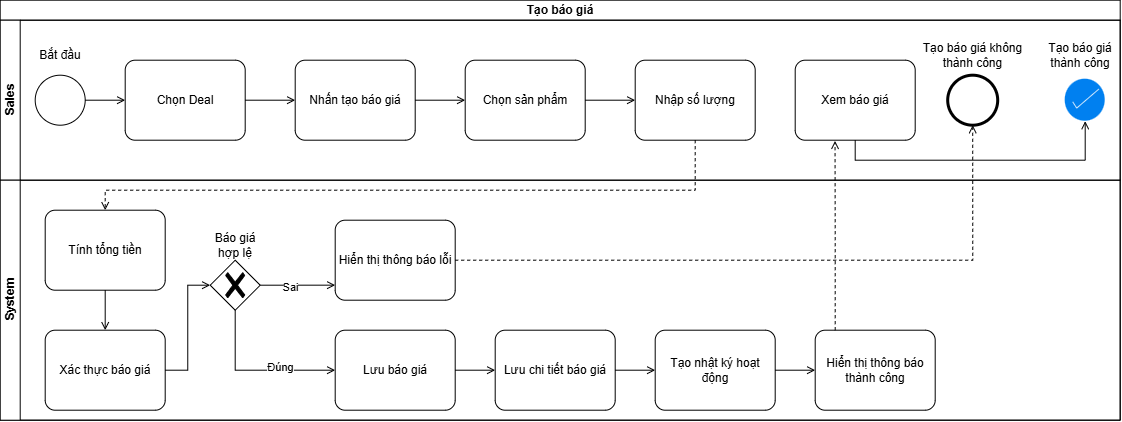

The diagram above was exported from draw.io. Its source (the exported page's mxGraphModel, read from the mxfile embedded in the PNG):
<mxGraphModel dx="1144" dy="840" grid="1" gridSize="10" guides="1" tooltips="1" connect="1" arrows="1" fold="1" page="1" pageScale="1" pageWidth="850" pageHeight="1100" math="0" shadow="0">
  <root>
    <mxCell id="0" />
    <mxCell id="1" parent="0" />
    <mxCell id="zW4OyqYyfLKYbV0E9B2Y-1" parent="1" style="swimlane;html=1;childLayout=stackLayout;resizeParent=1;resizeParentMax=0;horizontal=1;startSize=20;horizontalStack=0;whiteSpace=wrap;" value="Tạo báo giá" vertex="1">
      <mxGeometry height="420" width="1120" x="185" y="120" as="geometry" />
    </mxCell>
    <mxCell id="zW4OyqYyfLKYbV0E9B2Y-2" parent="zW4OyqYyfLKYbV0E9B2Y-1" style="swimlane;html=1;startSize=20;horizontal=0;strokeColor=light-dark(#000000,#2111FF);" value="Sales" vertex="1">
      <mxGeometry height="160" width="1120" y="20" as="geometry" />
    </mxCell>
    <mxCell id="zW4OyqYyfLKYbV0E9B2Y-5" parent="zW4OyqYyfLKYbV0E9B2Y-2" style="points=[[0.145,0.145,0],[0.5,0,0],[0.855,0.145,0],[1,0.5,0],[0.855,0.855,0],[0.5,1,0],[0.145,0.855,0],[0,0.5,0]];shape=mxgraph.bpmn.event;html=1;verticalLabelPosition=bottom;labelBackgroundColor=#ffffff;verticalAlign=top;align=center;perimeter=ellipsePerimeter;outlineConnect=0;aspect=fixed;outline=standard;symbol=general;" value="" vertex="1">
      <mxGeometry height="50" width="50" x="35" y="55" as="geometry" />
    </mxCell>
    <mxCell id="zW4OyqYyfLKYbV0E9B2Y-6" parent="zW4OyqYyfLKYbV0E9B2Y-2" style="points=[[0.25,0,0],[0.5,0,0],[0.75,0,0],[1,0.25,0],[1,0.5,0],[1,0.75,0],[0.75,1,0],[0.5,1,0],[0.25,1,0],[0,0.75,0],[0,0.5,0],[0,0.25,0]];shape=mxgraph.bpmn.task2;whiteSpace=wrap;rectStyle=rounded;size=10;html=1;container=1;expand=0;collapsible=0;taskMarker=abstract;" value="Chọn Deal" vertex="1">
      <mxGeometry height="80" width="120" x="125" y="40" as="geometry" />
    </mxCell>
    <mxCell id="zW4OyqYyfLKYbV0E9B2Y-7" parent="zW4OyqYyfLKYbV0E9B2Y-2" style="points=[[0.25,0,0],[0.5,0,0],[0.75,0,0],[1,0.25,0],[1,0.5,0],[1,0.75,0],[0.75,1,0],[0.5,1,0],[0.25,1,0],[0,0.75,0],[0,0.5,0],[0,0.25,0]];shape=mxgraph.bpmn.task2;whiteSpace=wrap;rectStyle=rounded;size=10;html=1;container=1;expand=0;collapsible=0;taskMarker=abstract;" value="Nhấn tạo báo giá" vertex="1">
      <mxGeometry height="80" width="120" x="295" y="40" as="geometry" />
    </mxCell>
    <mxCell id="zW4OyqYyfLKYbV0E9B2Y-8" parent="zW4OyqYyfLKYbV0E9B2Y-2" style="points=[[0.25,0,0],[0.5,0,0],[0.75,0,0],[1,0.25,0],[1,0.5,0],[1,0.75,0],[0.75,1,0],[0.5,1,0],[0.25,1,0],[0,0.75,0],[0,0.5,0],[0,0.25,0]];shape=mxgraph.bpmn.task2;whiteSpace=wrap;rectStyle=rounded;size=10;html=1;container=1;expand=0;collapsible=0;taskMarker=abstract;" value="Chọn sản phẩm" vertex="1">
      <mxGeometry height="80" width="120" x="465" y="40" as="geometry" />
    </mxCell>
    <mxCell id="zW4OyqYyfLKYbV0E9B2Y-9" parent="zW4OyqYyfLKYbV0E9B2Y-2" style="points=[[0.25,0,0],[0.5,0,0],[0.75,0,0],[1,0.25,0],[1,0.5,0],[1,0.75,0],[0.75,1,0],[0.5,1,0],[0.25,1,0],[0,0.75,0],[0,0.5,0],[0,0.25,0]];shape=mxgraph.bpmn.task2;whiteSpace=wrap;rectStyle=rounded;size=10;html=1;container=1;expand=0;collapsible=0;taskMarker=abstract;" value="Nhập số lượng" vertex="1">
      <mxGeometry height="80" width="120" x="635" y="40" as="geometry" />
    </mxCell>
    <mxCell id="zW4OyqYyfLKYbV0E9B2Y-10" parent="zW4OyqYyfLKYbV0E9B2Y-2" style="points=[[0.145,0.145,0],[0.5,0,0],[0.855,0.145,0],[1,0.5,0],[0.855,0.855,0],[0.5,1,0],[0.145,0.855,0],[0,0.5,0]];shape=mxgraph.bpmn.event;html=1;verticalLabelPosition=bottom;labelBackgroundColor=#ffffff;verticalAlign=top;align=center;perimeter=ellipsePerimeter;outlineConnect=0;aspect=fixed;outline=end;symbol=terminate2;" value="" vertex="1">
      <mxGeometry height="50" width="50" x="947.5" y="55" as="geometry" />
    </mxCell>
    <mxCell id="zW4OyqYyfLKYbV0E9B2Y-11" parent="zW4OyqYyfLKYbV0E9B2Y-2" style="html=1;verticalLabelPosition=bottom;labelBackgroundColor=#ffffff;verticalAlign=top;shadow=0;dashed=0;strokeWidth=2;shape=mxgraph.ios7.misc.select;fillColor=#0080f0;strokeColor=#ffffff;sketch=0;" value="" vertex="1">
      <mxGeometry height="42" width="40" x="1065" y="59" as="geometry" />
    </mxCell>
    <mxCell id="zW4OyqYyfLKYbV0E9B2Y-20" parent="zW4OyqYyfLKYbV0E9B2Y-2" style="text;html=1;whiteSpace=wrap;strokeColor=none;fillColor=none;align=center;verticalAlign=middle;rounded=0;" value="Bắt đầu" vertex="1">
      <mxGeometry height="30" width="60" x="30" y="20" as="geometry" />
    </mxCell>
    <mxCell id="zW4OyqYyfLKYbV0E9B2Y-21" parent="zW4OyqYyfLKYbV0E9B2Y-2" style="points=[[0.25,0,0],[0.5,0,0],[0.75,0,0],[1,0.25,0],[1,0.5,0],[1,0.75,0],[0.75,1,0],[0.5,1,0],[0.25,1,0],[0,0.75,0],[0,0.5,0],[0,0.25,0]];shape=mxgraph.bpmn.task2;whiteSpace=wrap;rectStyle=rounded;size=10;html=1;container=1;expand=0;collapsible=0;taskMarker=abstract;" value="Xem báo giá" vertex="1">
      <mxGeometry height="80" width="120" x="795" y="40" as="geometry" />
    </mxCell>
    <mxCell id="zW4OyqYyfLKYbV0E9B2Y-22" parent="zW4OyqYyfLKYbV0E9B2Y-2" style="text;html=1;whiteSpace=wrap;strokeColor=none;fillColor=none;align=center;verticalAlign=middle;rounded=0;" value="Tạo báo giá thành công" vertex="1">
      <mxGeometry height="30" width="70" x="1045" y="20" as="geometry" />
    </mxCell>
    <mxCell id="zW4OyqYyfLKYbV0E9B2Y-23" parent="zW4OyqYyfLKYbV0E9B2Y-2" style="text;html=1;whiteSpace=wrap;strokeColor=none;fillColor=none;align=center;verticalAlign=middle;rounded=0;" value="Tạo báo giá không thành công" vertex="1">
      <mxGeometry height="30" width="105" x="920" y="20" as="geometry" />
    </mxCell>
    <mxCell id="zW4OyqYyfLKYbV0E9B2Y-27" edge="1" parent="zW4OyqYyfLKYbV0E9B2Y-2" source="zW4OyqYyfLKYbV0E9B2Y-5" style="edgeStyle=orthogonalEdgeStyle;rounded=0;orthogonalLoop=1;jettySize=auto;html=1;entryX=0;entryY=0.5;entryDx=0;entryDy=0;entryPerimeter=0;endArrow=open;endFill=0;" target="zW4OyqYyfLKYbV0E9B2Y-6">
      <mxGeometry relative="1" as="geometry" />
    </mxCell>
    <mxCell id="zW4OyqYyfLKYbV0E9B2Y-28" edge="1" parent="zW4OyqYyfLKYbV0E9B2Y-2" source="zW4OyqYyfLKYbV0E9B2Y-6" style="edgeStyle=orthogonalEdgeStyle;rounded=0;orthogonalLoop=1;jettySize=auto;html=1;entryX=0;entryY=0.5;entryDx=0;entryDy=0;entryPerimeter=0;endArrow=open;endFill=0;" target="zW4OyqYyfLKYbV0E9B2Y-7">
      <mxGeometry relative="1" as="geometry" />
    </mxCell>
    <mxCell id="zW4OyqYyfLKYbV0E9B2Y-29" edge="1" parent="zW4OyqYyfLKYbV0E9B2Y-2" source="zW4OyqYyfLKYbV0E9B2Y-7" style="edgeStyle=orthogonalEdgeStyle;rounded=0;orthogonalLoop=1;jettySize=auto;html=1;entryX=0;entryY=0.5;entryDx=0;entryDy=0;entryPerimeter=0;endArrow=open;endFill=0;" target="zW4OyqYyfLKYbV0E9B2Y-8">
      <mxGeometry relative="1" as="geometry" />
    </mxCell>
    <mxCell id="zW4OyqYyfLKYbV0E9B2Y-30" edge="1" parent="zW4OyqYyfLKYbV0E9B2Y-2" source="zW4OyqYyfLKYbV0E9B2Y-8" style="edgeStyle=orthogonalEdgeStyle;rounded=0;orthogonalLoop=1;jettySize=auto;html=1;entryX=0;entryY=0.5;entryDx=0;entryDy=0;entryPerimeter=0;endArrow=open;endFill=0;" target="zW4OyqYyfLKYbV0E9B2Y-9">
      <mxGeometry relative="1" as="geometry" />
    </mxCell>
    <mxCell id="zW4OyqYyfLKYbV0E9B2Y-41" edge="1" parent="zW4OyqYyfLKYbV0E9B2Y-2" source="zW4OyqYyfLKYbV0E9B2Y-21" style="edgeStyle=orthogonalEdgeStyle;rounded=0;orthogonalLoop=1;jettySize=auto;html=1;entryX=0.5;entryY=1;entryDx=0;entryDy=0;entryPerimeter=0;exitX=0.5;exitY=1;exitDx=0;exitDy=0;exitPerimeter=0;endArrow=open;endFill=0;" target="zW4OyqYyfLKYbV0E9B2Y-11">
      <mxGeometry relative="1" as="geometry" />
    </mxCell>
    <mxCell id="zW4OyqYyfLKYbV0E9B2Y-3" parent="zW4OyqYyfLKYbV0E9B2Y-1" style="swimlane;html=1;startSize=20;horizontal=0;strokeColor=light-dark(#000000,#14FF11);" value="System" vertex="1">
      <mxGeometry height="240" width="1120" y="180" as="geometry" />
    </mxCell>
    <mxCell id="zW4OyqYyfLKYbV0E9B2Y-12" parent="zW4OyqYyfLKYbV0E9B2Y-3" style="points=[[0.25,0,0],[0.5,0,0],[0.75,0,0],[1,0.25,0],[1,0.5,0],[1,0.75,0],[0.75,1,0],[0.5,1,0],[0.25,1,0],[0,0.75,0],[0,0.5,0],[0,0.25,0]];shape=mxgraph.bpmn.task2;whiteSpace=wrap;rectStyle=rounded;size=10;html=1;container=1;expand=0;collapsible=0;taskMarker=abstract;" value="Tính tổng tiền" vertex="1">
      <mxGeometry height="80" width="120" x="45" y="30" as="geometry" />
    </mxCell>
    <mxCell id="zW4OyqYyfLKYbV0E9B2Y-13" parent="zW4OyqYyfLKYbV0E9B2Y-3" style="points=[[0.25,0,0],[0.5,0,0],[0.75,0,0],[1,0.25,0],[1,0.5,0],[1,0.75,0],[0.75,1,0],[0.5,1,0],[0.25,1,0],[0,0.75,0],[0,0.5,0],[0,0.25,0]];shape=mxgraph.bpmn.task2;whiteSpace=wrap;rectStyle=rounded;size=10;html=1;container=1;expand=0;collapsible=0;taskMarker=abstract;" value="Xác thực báo giá" vertex="1">
      <mxGeometry height="80" width="120" x="45" y="150" as="geometry" />
    </mxCell>
    <mxCell id="zW4OyqYyfLKYbV0E9B2Y-14" parent="zW4OyqYyfLKYbV0E9B2Y-3" style="points=[[0.25,0.25,0],[0.5,0,0],[0.75,0.25,0],[1,0.5,0],[0.75,0.75,0],[0.5,1,0],[0.25,0.75,0],[0,0.5,0]];shape=mxgraph.bpmn.gateway2;html=1;verticalLabelPosition=bottom;labelBackgroundColor=#ffffff;verticalAlign=top;align=center;perimeter=rhombusPerimeter;outlineConnect=0;outline=none;symbol=none;gwType=exclusive;" value="" vertex="1">
      <mxGeometry height="50" width="50" x="210" y="80" as="geometry" />
    </mxCell>
    <mxCell id="zW4OyqYyfLKYbV0E9B2Y-15" parent="zW4OyqYyfLKYbV0E9B2Y-3" style="points=[[0.25,0,0],[0.5,0,0],[0.75,0,0],[1,0.25,0],[1,0.5,0],[1,0.75,0],[0.75,1,0],[0.5,1,0],[0.25,1,0],[0,0.75,0],[0,0.5,0],[0,0.25,0]];shape=mxgraph.bpmn.task2;whiteSpace=wrap;rectStyle=rounded;size=10;html=1;container=1;expand=0;collapsible=0;taskMarker=abstract;" value="Hiển thị thông báo lỗi" vertex="1">
      <mxGeometry height="80" width="120" x="335" y="40" as="geometry" />
    </mxCell>
    <mxCell id="zW4OyqYyfLKYbV0E9B2Y-16" parent="zW4OyqYyfLKYbV0E9B2Y-3" style="points=[[0.25,0,0],[0.5,0,0],[0.75,0,0],[1,0.25,0],[1,0.5,0],[1,0.75,0],[0.75,1,0],[0.5,1,0],[0.25,1,0],[0,0.75,0],[0,0.5,0],[0,0.25,0]];shape=mxgraph.bpmn.task2;whiteSpace=wrap;rectStyle=rounded;size=10;html=1;container=1;expand=0;collapsible=0;taskMarker=abstract;" value="Lưu báo giá" vertex="1">
      <mxGeometry height="80" width="120" x="335" y="150" as="geometry" />
    </mxCell>
    <mxCell id="zW4OyqYyfLKYbV0E9B2Y-17" parent="zW4OyqYyfLKYbV0E9B2Y-3" style="points=[[0.25,0,0],[0.5,0,0],[0.75,0,0],[1,0.25,0],[1,0.5,0],[1,0.75,0],[0.75,1,0],[0.5,1,0],[0.25,1,0],[0,0.75,0],[0,0.5,0],[0,0.25,0]];shape=mxgraph.bpmn.task2;whiteSpace=wrap;rectStyle=rounded;size=10;html=1;container=1;expand=0;collapsible=0;taskMarker=abstract;" value="Lưu chi tiết báo giá" vertex="1">
      <mxGeometry height="80" width="120" x="495" y="150" as="geometry" />
    </mxCell>
    <mxCell id="zW4OyqYyfLKYbV0E9B2Y-18" parent="zW4OyqYyfLKYbV0E9B2Y-3" style="points=[[0.25,0,0],[0.5,0,0],[0.75,0,0],[1,0.25,0],[1,0.5,0],[1,0.75,0],[0.75,1,0],[0.5,1,0],[0.25,1,0],[0,0.75,0],[0,0.5,0],[0,0.25,0]];shape=mxgraph.bpmn.task2;whiteSpace=wrap;rectStyle=rounded;size=10;html=1;container=1;expand=0;collapsible=0;taskMarker=abstract;" value="Tạo nhật ký hoạt động" vertex="1">
      <mxGeometry height="80" width="120" x="655" y="150" as="geometry" />
    </mxCell>
    <mxCell id="zW4OyqYyfLKYbV0E9B2Y-19" parent="zW4OyqYyfLKYbV0E9B2Y-3" style="points=[[0.25,0,0],[0.5,0,0],[0.75,0,0],[1,0.25,0],[1,0.5,0],[1,0.75,0],[0.75,1,0],[0.5,1,0],[0.25,1,0],[0,0.75,0],[0,0.5,0],[0,0.25,0]];shape=mxgraph.bpmn.task2;whiteSpace=wrap;rectStyle=rounded;size=10;html=1;container=1;expand=0;collapsible=0;taskMarker=abstract;" value="Hiển thị thông báo thành công" vertex="1">
      <mxGeometry height="80" width="120" x="815" y="150" as="geometry" />
    </mxCell>
    <mxCell id="zW4OyqYyfLKYbV0E9B2Y-24" parent="zW4OyqYyfLKYbV0E9B2Y-3" style="text;html=1;whiteSpace=wrap;strokeColor=none;fillColor=none;align=center;verticalAlign=middle;rounded=0;" value="Báo giá hợp lệ" vertex="1">
      <mxGeometry height="30" width="60" x="205" y="50" as="geometry" />
    </mxCell>
    <mxCell id="zW4OyqYyfLKYbV0E9B2Y-25" edge="1" parent="zW4OyqYyfLKYbV0E9B2Y-3" source="zW4OyqYyfLKYbV0E9B2Y-14" style="edgeStyle=orthogonalEdgeStyle;rounded=0;orthogonalLoop=1;jettySize=auto;html=1;exitX=1;exitY=0.5;exitDx=0;exitDy=0;exitPerimeter=0;entryX=0;entryY=0.812;entryDx=0;entryDy=0;entryPerimeter=0;endArrow=open;endFill=0;" target="zW4OyqYyfLKYbV0E9B2Y-15">
      <mxGeometry relative="1" as="geometry" />
    </mxCell>
    <mxCell id="zW4OyqYyfLKYbV0E9B2Y-37" connectable="0" parent="zW4OyqYyfLKYbV0E9B2Y-25" style="edgeLabel;html=1;align=center;verticalAlign=middle;resizable=0;points=[];" value="Sai" vertex="1">
      <mxGeometry relative="1" x="-0.1899" y="-2" as="geometry">
        <mxPoint as="offset" />
      </mxGeometry>
    </mxCell>
    <mxCell id="zW4OyqYyfLKYbV0E9B2Y-26" edge="1" parent="zW4OyqYyfLKYbV0E9B2Y-3" source="zW4OyqYyfLKYbV0E9B2Y-14" style="edgeStyle=orthogonalEdgeStyle;rounded=0;orthogonalLoop=1;jettySize=auto;html=1;entryX=0;entryY=0.5;entryDx=0;entryDy=0;entryPerimeter=0;exitX=0.5;exitY=1;exitDx=0;exitDy=0;exitPerimeter=0;endArrow=open;endFill=0;" target="zW4OyqYyfLKYbV0E9B2Y-16">
      <mxGeometry relative="1" as="geometry" />
    </mxCell>
    <mxCell id="zW4OyqYyfLKYbV0E9B2Y-38" connectable="0" parent="zW4OyqYyfLKYbV0E9B2Y-26" style="edgeLabel;html=1;align=center;verticalAlign=middle;resizable=0;points=[];" value="Đúng" vertex="1">
      <mxGeometry relative="1" x="0.3043" y="3" as="geometry">
        <mxPoint as="offset" />
      </mxGeometry>
    </mxCell>
    <mxCell id="zW4OyqYyfLKYbV0E9B2Y-31" edge="1" parent="zW4OyqYyfLKYbV0E9B2Y-3" source="zW4OyqYyfLKYbV0E9B2Y-12" style="edgeStyle=orthogonalEdgeStyle;rounded=0;orthogonalLoop=1;jettySize=auto;html=1;entryX=0.5;entryY=0;entryDx=0;entryDy=0;entryPerimeter=0;endArrow=open;endFill=0;" target="zW4OyqYyfLKYbV0E9B2Y-13">
      <mxGeometry relative="1" as="geometry" />
    </mxCell>
    <mxCell id="zW4OyqYyfLKYbV0E9B2Y-32" edge="1" parent="zW4OyqYyfLKYbV0E9B2Y-3" source="zW4OyqYyfLKYbV0E9B2Y-13" style="edgeStyle=orthogonalEdgeStyle;rounded=0;orthogonalLoop=1;jettySize=auto;html=1;entryX=0;entryY=0.5;entryDx=0;entryDy=0;entryPerimeter=0;endArrow=open;endFill=0;" target="zW4OyqYyfLKYbV0E9B2Y-14">
      <mxGeometry relative="1" as="geometry" />
    </mxCell>
    <mxCell id="zW4OyqYyfLKYbV0E9B2Y-33" edge="1" parent="zW4OyqYyfLKYbV0E9B2Y-3" source="zW4OyqYyfLKYbV0E9B2Y-16" style="edgeStyle=orthogonalEdgeStyle;rounded=0;orthogonalLoop=1;jettySize=auto;html=1;entryX=0;entryY=0.5;entryDx=0;entryDy=0;entryPerimeter=0;endArrow=open;endFill=0;" target="zW4OyqYyfLKYbV0E9B2Y-17">
      <mxGeometry relative="1" as="geometry" />
    </mxCell>
    <mxCell id="zW4OyqYyfLKYbV0E9B2Y-34" edge="1" parent="zW4OyqYyfLKYbV0E9B2Y-3" source="zW4OyqYyfLKYbV0E9B2Y-17" style="edgeStyle=orthogonalEdgeStyle;rounded=0;orthogonalLoop=1;jettySize=auto;html=1;entryX=0;entryY=0.5;entryDx=0;entryDy=0;entryPerimeter=0;endArrow=open;endFill=0;" target="zW4OyqYyfLKYbV0E9B2Y-18">
      <mxGeometry relative="1" as="geometry" />
    </mxCell>
    <mxCell id="zW4OyqYyfLKYbV0E9B2Y-35" edge="1" parent="zW4OyqYyfLKYbV0E9B2Y-3" source="zW4OyqYyfLKYbV0E9B2Y-18" style="edgeStyle=orthogonalEdgeStyle;rounded=0;orthogonalLoop=1;jettySize=auto;html=1;entryX=0;entryY=0.5;entryDx=0;entryDy=0;entryPerimeter=0;endArrow=open;endFill=0;" target="zW4OyqYyfLKYbV0E9B2Y-19">
      <mxGeometry relative="1" as="geometry" />
    </mxCell>
    <mxCell id="zW4OyqYyfLKYbV0E9B2Y-36" edge="1" parent="zW4OyqYyfLKYbV0E9B2Y-1" source="zW4OyqYyfLKYbV0E9B2Y-9" style="edgeStyle=orthogonalEdgeStyle;rounded=0;orthogonalLoop=1;jettySize=auto;html=1;entryX=0.5;entryY=0;entryDx=0;entryDy=0;entryPerimeter=0;dashed=1;endArrow=open;endFill=0;" target="zW4OyqYyfLKYbV0E9B2Y-12">
      <mxGeometry relative="1" as="geometry">
        <Array as="points">
          <mxPoint x="695" y="190" />
          <mxPoint x="105" y="190" />
        </Array>
      </mxGeometry>
    </mxCell>
    <mxCell id="zW4OyqYyfLKYbV0E9B2Y-39" edge="1" parent="zW4OyqYyfLKYbV0E9B2Y-1" source="zW4OyqYyfLKYbV0E9B2Y-15" style="edgeStyle=orthogonalEdgeStyle;rounded=0;orthogonalLoop=1;jettySize=auto;html=1;entryX=0.5;entryY=1;entryDx=0;entryDy=0;entryPerimeter=0;dashed=1;endArrow=open;endFill=0;" target="zW4OyqYyfLKYbV0E9B2Y-10">
      <mxGeometry relative="1" as="geometry" />
    </mxCell>
    <mxCell id="zW4OyqYyfLKYbV0E9B2Y-40" edge="1" parent="zW4OyqYyfLKYbV0E9B2Y-1" style="edgeStyle=orthogonalEdgeStyle;rounded=0;orthogonalLoop=1;jettySize=auto;html=1;entryX=0.332;entryY=1.009;entryDx=0;entryDy=0;entryPerimeter=0;endArrow=open;endFill=0;dashed=1;" target="zW4OyqYyfLKYbV0E9B2Y-21">
      <mxGeometry relative="1" as="geometry">
        <mxPoint x="835" y="330" as="sourcePoint" />
      </mxGeometry>
    </mxCell>
  </root>
</mxGraphModel>